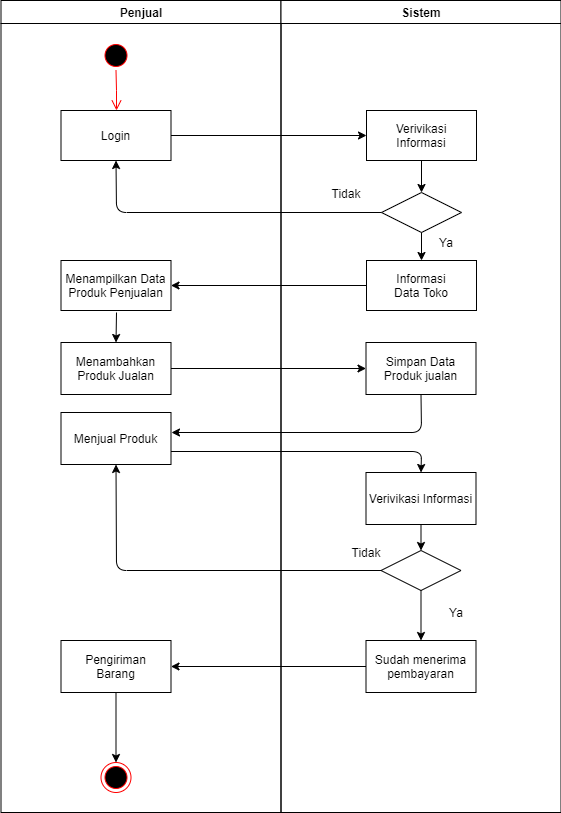

The diagram above was exported from draw.io. Its source (the exported page's mxGraphModel, read from the mxfile embedded in the PNG):
<mxGraphModel dx="868" dy="490" grid="1" gridSize="10" guides="1" tooltips="1" connect="1" arrows="1" fold="1" page="1" pageScale="1" pageWidth="850" pageHeight="1100" math="0" shadow="0">
  <root>
    <mxCell id="0" />
    <mxCell id="1" parent="0" />
    <mxCell id="9wZFdfwbPa8DKyJytzVt-1" value="Penjual" style="swimlane;whiteSpace=wrap" vertex="1" parent="1">
      <mxGeometry x="164.5" y="128" width="280" height="812" as="geometry" />
    </mxCell>
    <mxCell id="9wZFdfwbPa8DKyJytzVt-2" value="" style="ellipse;shape=startState;fillColor=#000000;strokeColor=#ff0000;" vertex="1" parent="9wZFdfwbPa8DKyJytzVt-1">
      <mxGeometry x="100" y="40" width="30" height="30" as="geometry" />
    </mxCell>
    <mxCell id="9wZFdfwbPa8DKyJytzVt-3" value="" style="edgeStyle=elbowEdgeStyle;elbow=horizontal;verticalAlign=bottom;endArrow=open;endSize=8;strokeColor=#FF0000;endFill=1;rounded=0" edge="1" parent="9wZFdfwbPa8DKyJytzVt-1" source="9wZFdfwbPa8DKyJytzVt-2" target="9wZFdfwbPa8DKyJytzVt-4">
      <mxGeometry x="100" y="40" as="geometry">
        <mxPoint x="115" y="110" as="targetPoint" />
      </mxGeometry>
    </mxCell>
    <mxCell id="9wZFdfwbPa8DKyJytzVt-4" value="Login" style="" vertex="1" parent="9wZFdfwbPa8DKyJytzVt-1">
      <mxGeometry x="60" y="110" width="110" height="50" as="geometry" />
    </mxCell>
    <mxCell id="9wZFdfwbPa8DKyJytzVt-5" value="Menampilkan Data &#10;Produk Penjualan" style="" vertex="1" parent="9wZFdfwbPa8DKyJytzVt-1">
      <mxGeometry x="60" y="260" width="110" height="50" as="geometry" />
    </mxCell>
    <mxCell id="9wZFdfwbPa8DKyJytzVt-6" value="" style="ellipse;shape=endState;fillColor=#000000;strokeColor=#ff0000" vertex="1" parent="9wZFdfwbPa8DKyJytzVt-1">
      <mxGeometry x="100" y="762" width="30" height="30" as="geometry" />
    </mxCell>
    <mxCell id="9wZFdfwbPa8DKyJytzVt-9" value="Pengiriman&#10;Barang" style="" vertex="1" parent="9wZFdfwbPa8DKyJytzVt-1">
      <mxGeometry x="60" y="640" width="110" height="52" as="geometry" />
    </mxCell>
    <mxCell id="9wZFdfwbPa8DKyJytzVt-10" value="" style="endArrow=classic;html=1;exitX=0.5;exitY=1;exitDx=0;exitDy=0;entryX=0.5;entryY=0;entryDx=0;entryDy=0;" edge="1" parent="9wZFdfwbPa8DKyJytzVt-1" source="9wZFdfwbPa8DKyJytzVt-9" target="9wZFdfwbPa8DKyJytzVt-6">
      <mxGeometry width="50" height="50" relative="1" as="geometry">
        <mxPoint x="325.5" y="702" as="sourcePoint" />
        <mxPoint x="375.5" y="652" as="targetPoint" />
      </mxGeometry>
    </mxCell>
    <mxCell id="9wZFdfwbPa8DKyJytzVt-11" value="Menjual Produk" style="" vertex="1" parent="9wZFdfwbPa8DKyJytzVt-1">
      <mxGeometry x="60" y="412" width="110" height="52" as="geometry" />
    </mxCell>
    <mxCell id="9wZFdfwbPa8DKyJytzVt-28" value="Menambahkan &#10;Produk Jualan" style="" vertex="1" parent="9wZFdfwbPa8DKyJytzVt-1">
      <mxGeometry x="60" y="342" width="110" height="52" as="geometry" />
    </mxCell>
    <mxCell id="9wZFdfwbPa8DKyJytzVt-43" value="" style="endArrow=classic;html=1;entryX=0.5;entryY=0;entryDx=0;entryDy=0;" edge="1" parent="9wZFdfwbPa8DKyJytzVt-1" target="9wZFdfwbPa8DKyJytzVt-28">
      <mxGeometry width="50" height="50" relative="1" as="geometry">
        <mxPoint x="115.5" y="312" as="sourcePoint" />
        <mxPoint x="155.5" y="302" as="targetPoint" />
      </mxGeometry>
    </mxCell>
    <mxCell id="9wZFdfwbPa8DKyJytzVt-12" value="Sistem" style="swimlane;whiteSpace=wrap" vertex="1" parent="1">
      <mxGeometry x="444.5" y="128" width="280" height="812" as="geometry" />
    </mxCell>
    <mxCell id="9wZFdfwbPa8DKyJytzVt-13" value="Verivikasi &#10;Informasi" style="" vertex="1" parent="9wZFdfwbPa8DKyJytzVt-12">
      <mxGeometry x="85.5" y="110" width="110" height="50" as="geometry" />
    </mxCell>
    <mxCell id="9wZFdfwbPa8DKyJytzVt-14" value="Informasi &#10;Data Toko" style="" vertex="1" parent="9wZFdfwbPa8DKyJytzVt-12">
      <mxGeometry x="85.5" y="260" width="110" height="50" as="geometry" />
    </mxCell>
    <mxCell id="9wZFdfwbPa8DKyJytzVt-15" value="" style="rhombus;" vertex="1" parent="9wZFdfwbPa8DKyJytzVt-12">
      <mxGeometry x="100.5" y="192" width="80" height="40" as="geometry" />
    </mxCell>
    <mxCell id="9wZFdfwbPa8DKyJytzVt-16" value="" style="endArrow=classic;html=1;entryX=0.5;entryY=0;entryDx=0;entryDy=0;exitX=0.5;exitY=1;exitDx=0;exitDy=0;" edge="1" parent="9wZFdfwbPa8DKyJytzVt-12" source="9wZFdfwbPa8DKyJytzVt-13" target="9wZFdfwbPa8DKyJytzVt-15">
      <mxGeometry width="50" height="50" relative="1" as="geometry">
        <mxPoint x="75.5" y="162" as="sourcePoint" />
        <mxPoint x="125.5" y="112" as="targetPoint" />
      </mxGeometry>
    </mxCell>
    <mxCell id="9wZFdfwbPa8DKyJytzVt-17" value="" style="endArrow=classic;html=1;entryX=0.5;entryY=0;entryDx=0;entryDy=0;exitX=0.5;exitY=1;exitDx=0;exitDy=0;" edge="1" parent="9wZFdfwbPa8DKyJytzVt-12" source="9wZFdfwbPa8DKyJytzVt-15" target="9wZFdfwbPa8DKyJytzVt-14">
      <mxGeometry width="50" height="50" relative="1" as="geometry">
        <mxPoint x="75.5" y="252" as="sourcePoint" />
        <mxPoint x="125.5" y="202" as="targetPoint" />
      </mxGeometry>
    </mxCell>
    <mxCell id="9wZFdfwbPa8DKyJytzVt-18" value="Tidak" style="text;html=1;strokeColor=none;fillColor=none;align=center;verticalAlign=middle;whiteSpace=wrap;rounded=0;" vertex="1" parent="9wZFdfwbPa8DKyJytzVt-12">
      <mxGeometry x="45.5" y="182" width="40" height="22" as="geometry" />
    </mxCell>
    <mxCell id="9wZFdfwbPa8DKyJytzVt-19" value="Ya" style="text;html=1;strokeColor=none;fillColor=none;align=center;verticalAlign=middle;whiteSpace=wrap;rounded=0;" vertex="1" parent="9wZFdfwbPa8DKyJytzVt-12">
      <mxGeometry x="145.5" y="232" width="40" height="20" as="geometry" />
    </mxCell>
    <mxCell id="9wZFdfwbPa8DKyJytzVt-20" value="Simpan Data &#10;Produk jualan" style="" vertex="1" parent="9wZFdfwbPa8DKyJytzVt-12">
      <mxGeometry x="85" y="342" width="110" height="52" as="geometry" />
    </mxCell>
    <mxCell id="9wZFdfwbPa8DKyJytzVt-21" value="Verivikasi Informasi" style="" vertex="1" parent="9wZFdfwbPa8DKyJytzVt-12">
      <mxGeometry x="85" y="472" width="110" height="52" as="geometry" />
    </mxCell>
    <mxCell id="9wZFdfwbPa8DKyJytzVt-22" value="" style="rhombus;" vertex="1" parent="9wZFdfwbPa8DKyJytzVt-12">
      <mxGeometry x="100" y="550" width="80" height="40" as="geometry" />
    </mxCell>
    <mxCell id="9wZFdfwbPa8DKyJytzVt-23" value="" style="endArrow=classic;html=1;exitX=0.5;exitY=1;exitDx=0;exitDy=0;entryX=0.5;entryY=0;entryDx=0;entryDy=0;" edge="1" parent="9wZFdfwbPa8DKyJytzVt-12" source="9wZFdfwbPa8DKyJytzVt-21" target="9wZFdfwbPa8DKyJytzVt-22">
      <mxGeometry width="50" height="50" relative="1" as="geometry">
        <mxPoint x="45.5" y="502" as="sourcePoint" />
        <mxPoint x="95.5" y="452" as="targetPoint" />
      </mxGeometry>
    </mxCell>
    <mxCell id="9wZFdfwbPa8DKyJytzVt-24" value="Ya" style="text;html=1;strokeColor=none;fillColor=none;align=center;verticalAlign=middle;whiteSpace=wrap;rounded=0;" vertex="1" parent="9wZFdfwbPa8DKyJytzVt-12">
      <mxGeometry x="155" y="602" width="40" height="20" as="geometry" />
    </mxCell>
    <mxCell id="9wZFdfwbPa8DKyJytzVt-25" value="Tidak" style="text;html=1;strokeColor=none;fillColor=none;align=center;verticalAlign=middle;whiteSpace=wrap;rounded=0;" vertex="1" parent="9wZFdfwbPa8DKyJytzVt-12">
      <mxGeometry x="65.5" y="542" width="40" height="20" as="geometry" />
    </mxCell>
    <mxCell id="9wZFdfwbPa8DKyJytzVt-26" value="Sudah menerima&#10;pembayaran" style="" vertex="1" parent="9wZFdfwbPa8DKyJytzVt-12">
      <mxGeometry x="85" y="640" width="110" height="52" as="geometry" />
    </mxCell>
    <mxCell id="9wZFdfwbPa8DKyJytzVt-27" value="" style="endArrow=classic;html=1;exitX=0.5;exitY=1;exitDx=0;exitDy=0;entryX=0.5;entryY=0;entryDx=0;entryDy=0;" edge="1" parent="9wZFdfwbPa8DKyJytzVt-12" source="9wZFdfwbPa8DKyJytzVt-22" target="9wZFdfwbPa8DKyJytzVt-26">
      <mxGeometry width="50" height="50" relative="1" as="geometry">
        <mxPoint x="45.5" y="542" as="sourcePoint" />
        <mxPoint x="95.5" y="492" as="targetPoint" />
      </mxGeometry>
    </mxCell>
    <mxCell id="9wZFdfwbPa8DKyJytzVt-51" style="edgeStyle=orthogonalEdgeStyle;rounded=0;orthogonalLoop=1;jettySize=auto;html=1;exitX=0.5;exitY=1;exitDx=0;exitDy=0;" edge="1" parent="9wZFdfwbPa8DKyJytzVt-12" source="9wZFdfwbPa8DKyJytzVt-24" target="9wZFdfwbPa8DKyJytzVt-24">
      <mxGeometry relative="1" as="geometry" />
    </mxCell>
    <mxCell id="9wZFdfwbPa8DKyJytzVt-30" value="" style="endArrow=classic;html=1;entryX=0;entryY=0.5;entryDx=0;entryDy=0;exitX=1;exitY=0.5;exitDx=0;exitDy=0;" edge="1" parent="1" source="9wZFdfwbPa8DKyJytzVt-4" target="9wZFdfwbPa8DKyJytzVt-13">
      <mxGeometry width="50" height="50" relative="1" as="geometry">
        <mxPoint x="334.5" y="270" as="sourcePoint" />
        <mxPoint x="384.5" y="220" as="targetPoint" />
      </mxGeometry>
    </mxCell>
    <mxCell id="9wZFdfwbPa8DKyJytzVt-31" value="" style="endArrow=classic;html=1;exitX=0;exitY=0.5;exitDx=0;exitDy=0;entryX=0.5;entryY=1;entryDx=0;entryDy=0;" edge="1" parent="1" source="9wZFdfwbPa8DKyJytzVt-15" target="9wZFdfwbPa8DKyJytzVt-4">
      <mxGeometry width="50" height="50" relative="1" as="geometry">
        <mxPoint x="420" y="340" as="sourcePoint" />
        <mxPoint x="470" y="290" as="targetPoint" />
        <Array as="points">
          <mxPoint x="280" y="340" />
        </Array>
      </mxGeometry>
    </mxCell>
    <mxCell id="9wZFdfwbPa8DKyJytzVt-32" value="" style="endArrow=classic;html=1;entryX=1;entryY=0.5;entryDx=0;entryDy=0;exitX=0;exitY=0.5;exitDx=0;exitDy=0;" edge="1" parent="1" source="9wZFdfwbPa8DKyJytzVt-14" target="9wZFdfwbPa8DKyJytzVt-5">
      <mxGeometry width="50" height="50" relative="1" as="geometry">
        <mxPoint x="464.5" y="420" as="sourcePoint" />
        <mxPoint x="514.5" y="370" as="targetPoint" />
      </mxGeometry>
    </mxCell>
    <mxCell id="9wZFdfwbPa8DKyJytzVt-35" value="" style="endArrow=classic;html=1;exitX=0;exitY=0.5;exitDx=0;exitDy=0;entryX=1;entryY=0.5;entryDx=0;entryDy=0;" edge="1" parent="1" source="9wZFdfwbPa8DKyJytzVt-26" target="9wZFdfwbPa8DKyJytzVt-9">
      <mxGeometry width="50" height="50" relative="1" as="geometry">
        <mxPoint x="490" y="688" as="sourcePoint" />
        <mxPoint x="540" y="638" as="targetPoint" />
      </mxGeometry>
    </mxCell>
    <mxCell id="9wZFdfwbPa8DKyJytzVt-44" value="" style="endArrow=classic;html=1;exitX=1;exitY=0.5;exitDx=0;exitDy=0;entryX=0;entryY=0.5;entryDx=0;entryDy=0;" edge="1" parent="1" source="9wZFdfwbPa8DKyJytzVt-28" target="9wZFdfwbPa8DKyJytzVt-20">
      <mxGeometry width="50" height="50" relative="1" as="geometry">
        <mxPoint x="330" y="540" as="sourcePoint" />
        <mxPoint x="380" y="490" as="targetPoint" />
      </mxGeometry>
    </mxCell>
    <mxCell id="9wZFdfwbPa8DKyJytzVt-47" value="" style="endArrow=classic;html=1;exitX=0.5;exitY=1;exitDx=0;exitDy=0;" edge="1" parent="1" source="9wZFdfwbPa8DKyJytzVt-20">
      <mxGeometry width="50" height="50" relative="1" as="geometry">
        <mxPoint x="580" y="570" as="sourcePoint" />
        <mxPoint x="335" y="560" as="targetPoint" />
        <Array as="points">
          <mxPoint x="585" y="560" />
        </Array>
      </mxGeometry>
    </mxCell>
    <mxCell id="9wZFdfwbPa8DKyJytzVt-48" value="" style="endArrow=classic;html=1;exitX=1;exitY=0.75;exitDx=0;exitDy=0;entryX=0.5;entryY=0;entryDx=0;entryDy=0;" edge="1" parent="1" source="9wZFdfwbPa8DKyJytzVt-11" target="9wZFdfwbPa8DKyJytzVt-21">
      <mxGeometry width="50" height="50" relative="1" as="geometry">
        <mxPoint x="540" y="640" as="sourcePoint" />
        <mxPoint x="590" y="570" as="targetPoint" />
        <Array as="points">
          <mxPoint x="585" y="579" />
        </Array>
      </mxGeometry>
    </mxCell>
    <mxCell id="9wZFdfwbPa8DKyJytzVt-50" value="" style="endArrow=classic;html=1;exitX=0;exitY=0.5;exitDx=0;exitDy=0;entryX=0.5;entryY=1;entryDx=0;entryDy=0;" edge="1" parent="1" source="9wZFdfwbPa8DKyJytzVt-22" target="9wZFdfwbPa8DKyJytzVt-11">
      <mxGeometry width="50" height="50" relative="1" as="geometry">
        <mxPoint x="540" y="640" as="sourcePoint" />
        <mxPoint x="590" y="590" as="targetPoint" />
        <Array as="points">
          <mxPoint x="280" y="698" />
        </Array>
      </mxGeometry>
    </mxCell>
  </root>
</mxGraphModel>